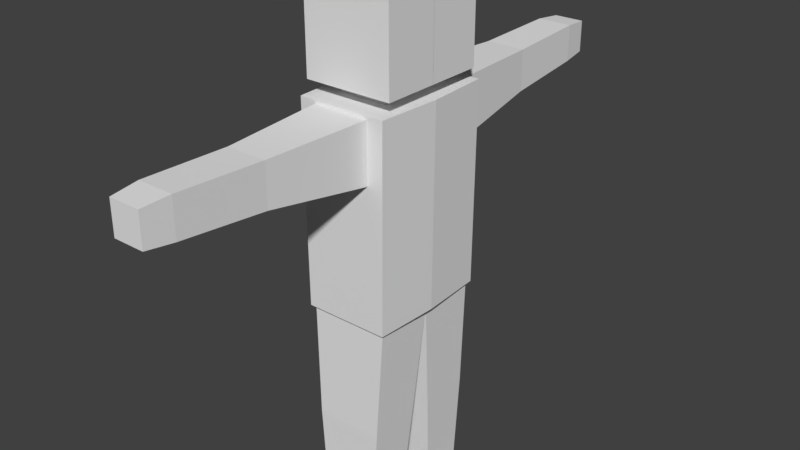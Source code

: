 # Source: character.blend  (saved by Blender 2.78.0; exported with 4.5.12 LTS)
import bpy
from mathutils import Matrix  # noqa: F401  (used for matrix-valued properties, if any)

bpy.ops.wm.read_factory_settings(use_empty=True)
scene = bpy.context.scene
scene.name = 'Scene'

# ---- collections
col_collection_1 = bpy.data.collections.new('Collection 1'); scene.collection.children.link(col_collection_1)

# ---- materials (node trees are filled in below, after node groups)
mat_material = bpy.data.materials.new('Material')
mat_material.alpha_threshold = 0.0
mat_material.use_transparent_shadow = False
mat_material.roughness = 0.5
mat_material.line_color = (0.0, 0.0, 0.0, 1.0)

# ---- material node trees

# ---- world
world_world = bpy.data.worlds.new('World'); scene.world = world_world
world_world.color = (0.05088, 0.05088, 0.05088)
world_world.use_sun_shadow = False
world_world.sun_shadow_jitter_overblur = 0.0
world_world.cycles.sampling_method = 'MANUAL'

# ---- meshes
me_cube = bpy.data.meshes.new('Cube')
me_cube.from_pydata([(-1.476, -5.96e-08, 3.736), (-1.453, -0.7278, 6.818), (-0.05921, -0.7278, 6.818), (-0.3848, 0.0007071, 6.818), (-1.128, 0.0007071, 6.818), (-0.08828, -0.7278, 3.736), (-0.03712, -5.96e-08, 3.736), (-1.424, -0.7278, 3.736), (-1.507, -5.96e-08, 6.818), (-0.005819, -5.96e-08, 6.818), (-0.3848, -0.4127, 6.818), (-1.128, -0.4127, 6.818), (-1.379, -2.98e-08, 3.736), (-0.1333, -0.684, 3.736), (-0.1333, -2.98e-08, 3.736), (-1.379, -0.684, 3.736), (-1.227, -0.2577, -2.861e-06), (-0.2859, -0.7634, -2.861e-06), (-0.2859, -0.2577, -2.861e-06), (-1.227, -0.7634, -2.861e-06), (-1.195, -0.7454, 6.77), (-0.3173, -0.7454, 6.77), (-0.3173, -0.7493, 5.88), (-1.195, -0.7493, 5.88), (-1.036, -2.881, 6.787), (-0.4766, -2.881, 6.787), (-0.4766, -2.883, 6.22), (-1.036, -2.883, 6.22), (-0.3848, 0.0007071, 7.005), (-1.128, 0.0007071, 7.005), (-0.3848, -0.4127, 7.005), (-1.128, -0.4127, 7.005), (-0.0576, 0.0007071, 7.005), (-1.455, 0.0007071, 7.005), (-0.0576, -0.6332, 7.005), (-1.455, -0.6332, 7.005), (-0.0576, 0.0007071, 8.444), (-1.455, 0.0007071, 8.444), (-0.0576, -0.6332, 8.444), (-1.455, -0.6332, 8.444), (-1.069, -1.91, 6.105), (-1.069, -1.908, 6.739), (-0.4435, -1.908, 6.739), (-0.4435, -1.91, 6.105), (-0.9977, -3.19, 6.753), (-0.5149, -3.19, 6.753), (-0.5149, -3.192, 6.264), (-0.9977, -3.192, 6.264), (-1.301, -0.1337, 1.976), (-1.301, -0.7196, 1.976), (-0.2225, -0.7196, 1.976), (-0.2225, -0.1337, 1.976), (-1.185, -0.2651, 0.1476), (-0.3295, -0.2651, 0.1476), (-1.185, -0.7211, 0.1476), (-0.3295, -0.7211, 0.1476), (1.013e-06, -0.7634, -2.861e-06), (0.0, -0.2577, 0.0), (-0.04359, -0.2651, 0.1476), (-0.04359, -0.7211, 0.1476), (-1.128, 0.0007071, 7.135), (-0.3848, 0.0007071, 7.135), (-0.3848, -0.4127, 7.135), (-1.128, -0.4127, 7.135), (-1.195, -0.6578, 6.77), (-0.3173, -0.6578, 6.77), (-0.3173, -0.6617, 5.88), (-1.195, -0.6617, 5.88), (-1.379, -2.98e-08, 3.812), (-0.1333, -0.684, 3.812), (-0.1333, -2.98e-08, 3.812), (-1.379, -0.684, 3.812), (-0.07084, -0.7278, 5.585), (-1.494, -5.96e-08, 5.585), (-0.01834, -5.96e-08, 5.585), (-1.442, -0.7278, 5.585), (-1.491, -5.96e-08, 5.3), (-0.07353, -0.7278, 5.3), (-0.02124, -5.96e-08, 5.3), (-1.439, -0.7278, 5.3), (-0.0684, -0.7278, 5.843), (-0.01571, -5.96e-08, 5.843), (-1.444, -0.7278, 5.843), (-1.497, -5.96e-08, 5.843), (-1.312, -0.7146, 2.222), (-0.21, -0.7146, 2.222), (-1.312, -0.115, 2.222), (-0.21, -0.115, 2.222), (-1.286, -0.7198, 1.749), (-0.2358, -0.7198, 1.749), (-1.286, -0.15, 1.749), (-0.2358, -0.15, 1.749), (-1.08, -1.804, 6.742), (-0.4322, -1.806, 6.085), (-1.08, -1.806, 6.085), (-0.4322, -1.804, 6.742), (-1.066, -2.009, 6.117), (-0.4468, -2.006, 6.744), (-1.066, -2.006, 6.744), (-0.4468, -2.009, 6.117)], [], [(11, 10, 30, 31), (1, 2, 10, 11), (9, 8, 4, 3), (8, 1, 11, 4), (78, 77, 5, 6), (79, 76, 0, 7), (54, 52, 16, 19), (16, 18, 17, 19), (55, 54, 19, 17), (52, 53, 18, 16), (55, 17, 56, 59), (98, 96, 27, 24), (27, 26, 46, 47), (99, 97, 25, 26), (96, 99, 26, 27), (97, 98, 24, 25), (2, 9, 3, 10), (10, 3, 28, 30), (3, 4, 29, 28), (4, 11, 31, 29), (34, 32, 36, 38), (32, 34, 35, 33), (37, 39, 38, 36), (35, 34, 38, 39), (32, 33, 37, 36), (33, 35, 39, 37), (95, 92, 41, 42), (94, 93, 43, 40), (93, 95, 42, 43), (92, 94, 40, 41), (45, 44, 47, 46), (25, 24, 44, 45), (24, 27, 47, 44), (26, 25, 45, 46), (87, 85, 50, 51), (86, 87, 51, 48), (85, 84, 49, 50), (84, 86, 48, 49), (91, 89, 55, 53), (90, 91, 53, 52), (89, 88, 54, 55), (88, 90, 52, 54), (58, 59, 56, 57), (17, 18, 57, 56), (53, 55, 59, 58), (18, 53, 58, 57), (65, 66, 67, 64), (21, 22, 66, 65), (77, 79, 7, 5), (23, 20, 64, 67), (31, 30, 62, 63), (61, 60, 63, 62), (28, 29, 60, 61), (29, 31, 63, 60), (30, 28, 61, 62), (22, 23, 67, 66), (20, 21, 65, 64), (5, 7, 0, 6), (14, 12, 68, 70), (69, 70, 68, 71), (13, 14, 70, 69), (12, 15, 71, 68), (15, 13, 69, 71), (80, 82, 75, 72), (82, 83, 73, 75), (81, 80, 72, 74), (72, 75, 79, 77), (75, 73, 76, 79), (74, 72, 77, 78), (9, 2, 80, 81), (1, 8, 83, 82), (2, 1, 82, 80), (15, 12, 86, 84), (13, 15, 84, 85), (12, 14, 87, 86), (14, 13, 85, 87), (49, 48, 90, 88), (50, 49, 88, 89), (48, 51, 91, 90), (51, 50, 89, 91), (20, 23, 94, 92), (22, 21, 95, 93), (23, 22, 93, 94), (21, 20, 92, 95), (42, 41, 98, 97), (40, 43, 99, 96), (43, 42, 97, 99), (41, 40, 96, 98)])
_uv = me_cube.uv_layers.new(name='UVMap')
_uv.uv.foreach_set('vector', [0.2849, 0.6065, 0.2849, 0.5068, 0.3101, 0.5068, 0.3101, 0.6065, 0.9121, 0.007164, 0.9121, 0.1943, 0.8698, 0.1506, 0.8698, 0.05085, 0.4957, 0.6788, 0.4957, 0.4774, 0.4957, 0.5283, 0.4957, 0.628, 0.8144, 0.0, 0.9121, 0.007164, 0.8698, 0.05085, 0.8143, 0.05085, 0.4321, 0.5153, 0.3342, 0.5153, 0.3342, 0.412, 0.4321, 0.412, 0.7164, 0.31, 0.8143, 0.31, 0.8143, 0.4133, 0.7164, 0.4133, 0.6139, 0.02002, 0.5468, 0.0216, 0.5452, 0.001727, 0.6189, 0.0, 0.3342, 0.9899, 0.3342, 0.8637, 0.4079, 0.8637, 0.4079, 0.9899, 0.2907, 0.02178, 0.176, 0.02588, 0.1697, 0.005878, 0.2959, 0.00137, 0.008849, 0.4825, 0.1236, 0.4865, 0.1288, 0.5065, 0.002598, 0.502, 0.2907, 0.02178, 0.2959, 0.00137, 0.3342, 0.0, 0.3291, 0.02041, 0.7356, 0.5902, 0.655, 0.5905, 0.6622, 0.5252, 0.7382, 0.5249, 0.2636, 0.5484, 0.1885, 0.5484, 0.1936, 0.5068, 0.2584, 0.5068, 0.5357, 0.7253, 0.6162, 0.7257, 0.6189, 0.791, 0.5428, 0.7907, 0.2658, 0.614, 0.1863, 0.614, 0.1885, 0.5484, 0.2636, 0.5484, 0.01916, 0.7292, 0.09868, 0.7292, 0.09645, 0.7944, 0.02138, 0.7944, 0.9121, 0.1943, 0.8144, 0.2014, 0.8143, 0.1506, 0.8698, 0.1506, 0.4321, 0.6, 0.4321, 0.5445, 0.4573, 0.5445, 0.4573, 0.5999, 0.4957, 0.4774, 0.4957, 0.5771, 0.4704, 0.5771, 0.4704, 0.4774, 0.1178, 0.5633, 0.1178, 0.5079, 0.143, 0.5079, 0.143, 0.5634, 0.8993, 0.2014, 0.9843, 0.2015, 0.9843, 0.3945, 0.8993, 0.3944, 0.9843, 0.2015, 0.8993, 0.2014, 0.9258, 0.8686, 0.8993, 0.3944, 0.9971, 0.1875, 0.9121, 0.1875, 0.9121, 0.0, 0.9971, 0.0, 0.9258, 0.8686, 0.7382, 0.8686, 0.7382, 0.6763, 0.9258, 0.6763, 0.7382, 0.4832, 0.9258, 0.4832, 0.9258, 0.6763, 0.7382, 0.6763, 0.8993, 0.3944, 0.8143, 0.3945, 0.8143, 0.2015, 0.8993, 0.2014, 0.008468, 0.5859, 0.1094, 0.5859, 0.1009, 0.6639, 0.01694, 0.6639, 0.2765, 0.7579, 0.1756, 0.7579, 0.184, 0.6795, 0.268, 0.6795, 0.514, 0.5817, 0.6162, 0.5821, 0.6136, 0.6603, 0.5285, 0.66, 0.7356, 0.7338, 0.6334, 0.7342, 0.6479, 0.6559, 0.733, 0.6555, 0.4321, 0.412, 0.4969, 0.412, 0.4969, 0.4774, 0.4321, 0.4774, 0.02138, 0.7944, 0.09645, 0.7944, 0.09131, 0.8359, 0.02653, 0.8359, 0.7382, 0.5249, 0.6622, 0.5252, 0.6678, 0.4835, 0.7334, 0.4832, 0.5428, 0.7907, 0.6189, 0.791, 0.614, 0.8326, 0.5484, 0.8323, 0.6254, 0.1182, 0.7164, 0.1202, 0.7164, 0.2383, 0.632, 0.2363, 0.001056, 0.1183, 0.1569, 0.1238, 0.1467, 0.2417, 0.002113, 0.2366, 0.324, 0.3832, 0.1682, 0.3888, 0.1692, 0.2708, 0.3138, 0.2656, 0.6188, 0.3831, 0.5278, 0.3852, 0.5342, 0.267, 0.6187, 0.265, 0.6384, 0.359, 0.7141, 0.3607, 0.7117, 0.4832, 0.6447, 0.4817, 0.005481, 0.3595, 0.1352, 0.3641, 0.1236, 0.4865, 0.008849, 0.4825, 0.3023, 0.1437, 0.1726, 0.1483, 0.176, 0.02588, 0.2907, 0.02178, 0.6163, 0.1425, 0.5405, 0.1443, 0.5468, 0.0216, 0.6139, 0.02002, 0.4969, 0.4845, 0.4969, 0.4175, 0.5168, 0.412, 0.5168, 0.4857, 0.4079, 0.8637, 0.3342, 0.8637, 0.3342, 0.8253, 0.4079, 0.8253, 0.4704, 0.4774, 0.4704, 0.5445, 0.4321, 0.5445, 0.4321, 0.4774, 0.1288, 0.5065, 0.1236, 0.4865, 0.162, 0.4879, 0.1671, 0.5079, 0.0, 0.5079, 0.1671, 0.8364, 0.6189, 0.8125, 0.1178, 0.5079, 0.6189, 0.5039, 0.4995, 0.5034, 0.4995, 0.5034, 0.6189, 0.5039, 0.228, 0.04856, 0.7654, 0.3118, 0.7164, 0.4133, 0.0, 0.0, 0.6189, 0.8125, 0.7382, 0.812, 0.7382, 0.812, 0.6189, 0.8125, 0.3101, 0.6065, 0.3101, 0.5068, 0.3101, 0.5068, 0.3101, 0.6065, 0.4573, 0.5445, 0.143, 0.5634, 0.3101, 0.6065, 0.4573, 0.5999, 0.4704, 0.4774, 0.4704, 0.5771, 0.4704, 0.5771, 0.4704, 0.4774, 0.143, 0.5634, 0.143, 0.5079, 0.143, 0.5079, 0.143, 0.5634, 0.4573, 0.5999, 0.4573, 0.5445, 0.4573, 0.5445, 0.4573, 0.5999, 0.1671, 0.8364, 0.2849, 0.8364, 0.2849, 0.8364, 0.1671, 0.8364, 0.1178, 0.5079, 0.0, 0.5079, 0.0, 0.5079, 0.1178, 0.5079, 0.0, 0.0, 0.7164, 0.4133, 0.8143, 0.4133, 0.4321, 0.412, 0.1671, 0.005958, 0.0, 0.0, 0.0, 0.0, 0.1671, 0.005958, 0.3342, 0.5008, 0.1671, 0.005958, 0.5213, 0.5034, 0.1671, 0.5068, 0.7164, 0.002232, 0.6189, 0.0, 0.6189, 0.0, 0.7164, 0.002232, 0.5213, 0.5034, 0.6189, 0.5011, 0.6189, 0.5011, 0.5213, 0.5034, 0.1671, 0.5068, 0.3342, 0.5008, 0.3342, 0.5008, 0.1671, 0.5068, 0.684, 0.1457, 0.8632, 0.1087, 0.8143, 0.2102, 0.456, 0.09713, 0.7164, 0.1033, 0.8143, 0.1034, 0.8143, 0.2067, 0.7164, 0.2067, 0.4321, 0.722, 0.3342, 0.722, 0.3342, 0.6187, 0.4321, 0.6187, 0.456, 0.09713, 0.8143, 0.2102, 0.7654, 0.3118, 0.228, 0.04856, 0.7164, 0.2067, 0.8143, 0.2067, 0.8143, 0.31, 0.7164, 0.31, 0.4321, 0.6187, 0.3342, 0.6187, 0.3342, 0.5153, 0.4321, 0.5153, 0.4321, 0.8253, 0.3342, 0.8253, 0.3342, 0.722, 0.4321, 0.722, 0.7164, 0.0, 0.8143, 2.233e-05, 0.8143, 0.1034, 0.7164, 0.1033, 0.9121, 0.1943, 0.9121, 0.007164, 0.8632, 0.1087, 0.684, 0.1457, 0.6189, 0.5011, 0.5213, 0.5034, 0.5278, 0.3852, 0.6188, 0.3831, 0.3342, 0.5008, 0.1671, 0.5068, 0.1682, 0.3888, 0.324, 0.3832, 0.0, 0.0, 0.1671, 0.005958, 0.1569, 0.1238, 0.001056, 0.1183, 0.6189, 0.0, 0.7164, 0.002232, 0.7164, 0.1202, 0.6254, 0.1182, 0.6187, 0.265, 0.5342, 0.267, 0.5405, 0.1443, 0.6163, 0.1425, 0.3138, 0.2656, 0.1692, 0.2708, 0.1726, 0.1483, 0.3023, 0.1437, 0.002113, 0.2366, 0.1467, 0.2417, 0.1352, 0.3641, 0.005481, 0.3595, 0.632, 0.2363, 0.7164, 0.2383, 0.7141, 0.3607, 0.6384, 0.359, 0.7382, 0.812, 0.6189, 0.8125, 0.6334, 0.7342, 0.7356, 0.7338, 0.4995, 0.5034, 0.6189, 0.5039, 0.6162, 0.5821, 0.514, 0.5817, 0.2849, 0.8364, 0.1671, 0.8364, 0.1756, 0.7579, 0.2765, 0.7579, 0.0, 0.5079, 0.1178, 0.5079, 0.1094, 0.5859, 0.008468, 0.5859, 0.01694, 0.6639, 0.1009, 0.6639, 0.09868, 0.7292, 0.01916, 0.7292, 0.268, 0.6795, 0.184, 0.6795, 0.1863, 0.614, 0.2658, 0.614, 0.5285, 0.66, 0.6136, 0.6603, 0.6162, 0.7257, 0.5357, 0.7253, 0.733, 0.6555, 0.6479, 0.6559, 0.655, 0.5905, 0.7356, 0.5902])
me_cube.materials.append(mat_material)
me_cube.use_remesh_preserve_volume = False
me_cube.use_remesh_preserve_attributes = False
me_cube.use_mirror_vertex_groups = False
me_cube.update()
arm_armature = bpy.data.armatures.new('Armature')  # bones are not reproduced

# ---- objects
ob_armature = bpy.data.objects.new('Armature', arm_armature)
ob_cube = bpy.data.objects.new('Cube', me_cube)

# ---- transforms, parenting, visibility, modifiers, constraints
ob_armature.location = (0.0, 0.0, 0.7908)
ob_armature.scale = (0.3501, 0.3501, 0.3501)
ob_armature.show_in_front = True
ob_armature.lineart.crease_threshold = 0.0
ob_cube.parent = ob_armature
ob_cube.matrix_parent_inverse = Matrix(((2.856, 0.0, 0.0, -0.0), (0.0, 2.856, 0.0, -0.0), (0.0, 0.0, 2.856, -2.259), (0.0, 0.0, 0.0, 1.0)))
ob_cube.location = (0.1891, 0.0, -0.1626)
ob_cube.scale = (0.25, 0.3435, 0.2558)
ob_cube.lock_rotations_4d = False
ob_cube.empty_display_type = 'ARROWS'
ob_cube.lineart.crease_threshold = 0.0
_vg = ob_cube.vertex_groups.new(name='abs')
for _i, _w in zip([0, 1, 2, 3, 4, 5, 6, 7, 8, 9, 10, 11, 12, 13, 14, 15, 28, 29, 30, 31, 60, 61, 62, 63, 68, 69, 70, 71, 72, 73, 74, 75, 76, 77, 78, 79, 80, 81, 82, 83, 84, 85, 86, 87], [1.0, 0.0, 0.0, 0.0, 0.0, 1.0, 1.0, 1.0, 2.557e-37, 0.0, 0.0, 0.0, 8.672e-32, 0.0, 0.0, 0.0, 1.615e-21, 1.137e-36, 0.0, 0.0, 0.05217, 0.05189, 0.0393, 0.04232, 9.809e-45, 1.145e-22, 2.034e-24, 0.0, 0.5, 0.5, 0.5, 0.5, 1.0, 1.0, 1.0, 0.9994, 0.0, 2.409e-36, 0.0, 1.401e-45, 0.0, 0.0, 2.591e-15, 4.047e-18]): _vg.add([_i], _w, 'REPLACE')
_vg = ob_cube.vertex_groups.new(name='Chest')
for _i, _w in zip([0, 1, 2, 3, 4, 5, 6, 7, 8, 9, 10, 11, 28, 29, 30, 31, 60, 61, 62, 63, 72, 73, 74, 75, 76, 77, 78, 79, 80, 81, 82, 83], [7.972e-18, 1.0, 1.0, 7.745e-19, 4.276e-34, 0.0, 6.569e-25, 2.81e-21, 1.0, 1.0, 0.0, 0.0, 5.172e-30, 0.0, 0.0, 0.0, 0.5129, 0.4674, 0.3587, 0.5757, 0.5, 0.5, 0.5, 0.5, 0.0, 0.0, 1.374e-38, 0.0, 1.0, 1.0, 1.0, 1.0]): _vg.add([_i], _w, 'REPLACE')
_vg = ob_cube.vertex_groups.new(name='Head')
for _i, _w in zip([0, 1, 2, 3, 4, 5, 6, 7, 8, 9, 10, 11, 28, 29, 30, 31, 32, 33, 34, 35, 36, 37, 38, 39, 60, 61, 62, 63, 72, 73, 74, 75, 76, 77, 78, 79, 80, 81, 82, 83], [0.008853, 1.881e-18, 2.133e-25, 1.784e-12, 5.451e-27, 0.001815, 0.0144, 0.01192, 9.851e-39, 5.82e-18, 1.401e-21, 1.557e-42, 0.467, 0.4395, 0.5395, 0.4155, 1.0, 1.0, 1.0, 1.0, 1.0, 1.0, 1.0, 1.0, 0.435, 0.4807, 0.5967, 0.3781, 0.0, 0.0, 5.603e-29, 0.0, 3.325e-19, 0.0, 1.818e-38, 9.809e-45, 0.0, 2.244e-36, 3.124e-35, 2.774e-38]): _vg.add([_i], _w, 'REPLACE')
_vg = ob_cube.vertex_groups.new(name='UpperArm.L')
_vg = ob_cube.vertex_groups.new(name='LowerArm.L')
_vg = ob_cube.vertex_groups.new(name='UpperLeg.L')
for _i, _w in zip([20, 21, 22, 23, 24, 25, 26, 27, 44, 45, 46, 47, 92, 93, 94, 95, 96, 97, 98, 99], [0.0, 0.0, 0.0, 0.0, 0.0, 0.0, 0.0, 0.0, 0.0, 0.0, 0.0, 0.0, 0.0, 0.0, 0.0, 0.0, 0.0, 0.0, 0.0, 0.0]): _vg.add([_i], _w, 'REPLACE')
_vg = ob_cube.vertex_groups.new(name='LowerLeg.L')
_vg = ob_cube.vertex_groups.new(name='Foot.L')
_vg = ob_cube.vertex_groups.new(name='UpperArm.R')
for _i, _w in zip([1, 2, 8, 9, 10, 11, 20, 21, 22, 23, 24, 25, 26, 27, 30, 31, 40, 41, 42, 43, 44, 45, 46, 47, 64, 65, 66, 67, 72, 75, 80, 81, 82, 83, 92, 93, 94, 95, 96, 97, 98, 99], [0.0, 0.0, 0.0, 0.0, 0.0, 0.0, 1.0, 1.0, 1.0, 1.0, 0.0, 0.0, 0.0, 0.0, 0.0, 0.0, 0.5, 0.5, 0.5, 0.5, 0.0, 0.0, 0.0, 0.0, 0.5, 0.5, 0.5, 0.5, 0.0, 0.0, 0.0, 0.0, 0.0, 0.0, 1.0, 1.0, 1.0, 1.0, 0.0, 6.77e-36, 0.0, 0.0]): _vg.add([_i], _w, 'REPLACE')
_vg = ob_cube.vertex_groups.new(name='LowerArm.R')
for _i, _w in zip([20, 21, 22, 23, 24, 25, 26, 27, 40, 41, 42, 43, 44, 45, 46, 47, 92, 93, 94, 95, 96, 97, 98, 99], [0.0, 0.0, 0.0, 0.0, 1.0, 1.0, 1.0, 1.0, 0.5, 0.5, 0.5, 0.5, 1.0, 1.0, 1.0, 1.0, 0.0, 0.0, 0.0, 1.962e-44, 1.0, 1.0, 1.0, 1.0]): _vg.add([_i], _w, 'REPLACE')
_vg = ob_cube.vertex_groups.new(name='UpperLeg.R')
for _i, _w in zip([12, 13, 14, 15, 48, 49, 50, 51, 52, 53, 54, 55, 68, 69, 70, 71, 84, 85, 86, 87, 88, 89, 90, 91], [1.0, 1.0, 1.0, 1.0, 0.5, 0.5, 0.5, 0.5, 0.0, 0.0, 0.0, 0.0, 0.5, 0.5, 0.5, 0.5, 1.0, 1.0, 1.0, 1.0, 0.0, 0.0, 0.0, 0.0]): _vg.add([_i], _w, 'REPLACE')
_vg = ob_cube.vertex_groups.new(name='LowerLeg.R')
for _i, _w in zip([12, 13, 14, 15, 16, 17, 18, 19, 48, 49, 50, 51, 52, 53, 54, 55, 56, 57, 58, 59, 84, 85, 86, 87, 88, 89, 90, 91], [0.0, 0.0, 0.0, 0.0, 3.182e-32, 0.0, 2.446e-30, 0.0, 0.5, 0.5, 0.5, 0.5, 1.0, 1.0, 1.0, 1.0, 0.0, 0.0, 0.0, 0.0, 0.0, 0.0, 0.0, 0.0, 1.0, 1.0, 1.0, 1.0]): _vg.add([_i], _w, 'REPLACE')
_vg = ob_cube.vertex_groups.new(name='Foot.R')
for _i, _w in zip([16, 17, 18, 19, 52, 53, 54, 55, 56, 57, 58, 59, 88, 89, 90, 91], [1.0, 1.0, 1.0, 1.0, 1.0, 1.0, 1.0, 1.0, 1.0, 1.0, 1.0, 1.0, 0.0, 7.082e-09, 0.0, 3.136e-11]): _vg.add([_i], _w, 'REPLACE')
_vg = ob_cube.vertex_groups.new(name='Elbow.L')
_vg = ob_cube.vertex_groups.new(name='ArmIK.R')
_m = ob_cube.modifiers.new('Mirror', 'MIRROR')
_m.use_axis = (False, True, False)
_m = ob_cube.modifiers.new('Armature', 'ARMATURE')
_m.object = ob_armature

# ---- collection membership
col_collection_1.objects.link(ob_armature)
col_collection_1.objects.link(ob_cube)

# ---- scene / render settings (as saved in the file)
scene.frame_start = 0; scene.frame_end = 40; scene.frame_set(14)
scene.render.engine = 'BLENDER_EEVEE_NEXT'
scene.render.resolution_percentage = 50
scene.render.dither_intensity = 0.0
scene.cycles.use_denoising = False
scene.cycles.samples = 128
scene.cycles.sampling_pattern = 'TABULATED_SOBOL'
scene.cycles.light_sampling_threshold = 0.0
scene.cycles.use_adaptive_sampling = False
scene.cycles.use_light_tree = False
scene.cycles.blur_glossy = 0.0
scene.cycles.sample_clamp_indirect = 0.0
scene.view_settings.view_transform = 'Standard'
bpy.context.view_layer.update()

# ---- added for rendering (the .blend has no active camera and no usable light): camera, sun
cam_auto = bpy.data.cameras.new('AutoCamera')
cam_auto.lens = 50.0
cam_auto.sensor_width = 36.0
cam_auto.clip_end = 1000.0
ob_auto_camera = bpy.data.objects.new('AutoCamera', cam_auto)
scene.collection.objects.link(ob_auto_camera)
ob_auto_camera.location = (2.24722, -2.65295, 2.84889)
ob_auto_camera.rotation_euler = (1.09748, -7.21219e-08, 0.694738)
scene.camera = ob_auto_camera
light_auto_sun = bpy.data.lights.new('AutoSun', 'SUN')
light_auto_sun.energy = 3.0
light_auto_sun.angle = 0.0523599
ob_auto_sun = bpy.data.objects.new('AutoSun', light_auto_sun)
scene.collection.objects.link(ob_auto_sun)
ob_auto_sun.rotation_euler = (0.872665, 0.174533, 0.523599)
bpy.context.view_layer.update()
